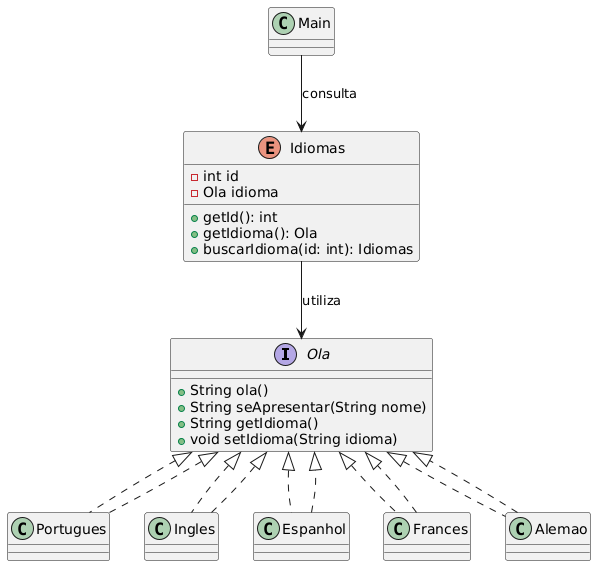

The diagram above was rendered by PlantUML. Its source (embedded in the PNG):
@startuml
' Interface
interface Ola {
    +String ola()
    +String seApresentar(String nome)
    +String getIdioma()
    +void setIdioma(String idioma)
}

' Implementações
class Portugues implements Ola
class Ingles implements Ola
class Espanhol implements Ola
class Frances implements Ola
class Alemao implements Ola

' Enum
enum Idiomas {
    -int id
    -Ola idioma
    +getId(): int
    +getIdioma(): Ola
    +buscarIdioma(id: int): Idiomas
}

' Classe principal
class Main

' Relacionamentos
Idiomas --> Ola : utiliza
Main --> Idiomas : consulta
Portugues ..|> Ola
Ingles ..|> Ola
Espanhol ..|> Ola
Frances ..|> Ola
Alemao ..|> Ola
@enduml